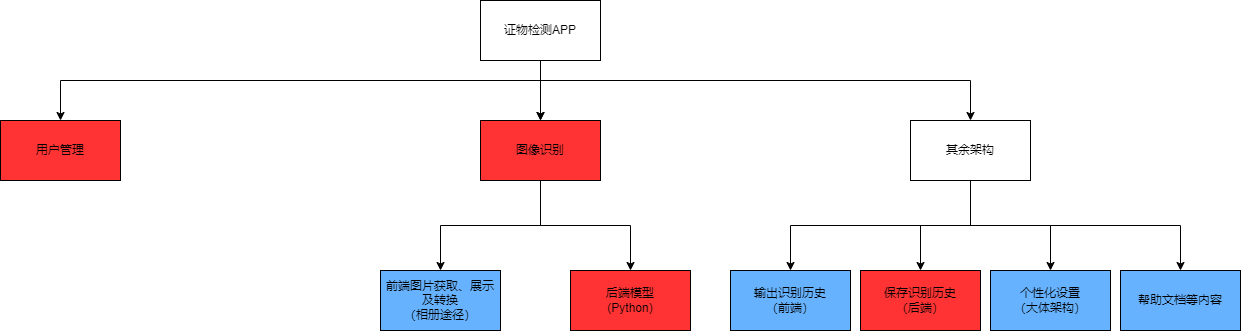

The diagram above was exported from draw.io. Its source (the exported page's mxGraphModel, read from the mxfile embedded in the PNG):
<mxGraphModel dx="1994" dy="589" grid="1" gridSize="10" guides="1" tooltips="1" connect="1" arrows="1" fold="1" page="1" pageScale="1" pageWidth="827" pageHeight="1169" background="#ffffff" math="0" shadow="0">
  <root>
    <mxCell id="0" />
    <mxCell id="1" parent="0" />
    <mxCell id="g8iPtJdgqtDUrrBS2Hou-17" value="" style="edgeStyle=orthogonalEdgeStyle;rounded=0;orthogonalLoop=1;jettySize=auto;html=1;" edge="1" parent="1" source="g8iPtJdgqtDUrrBS2Hou-2" target="g8iPtJdgqtDUrrBS2Hou-4">
      <mxGeometry relative="1" as="geometry" />
    </mxCell>
    <mxCell id="g8iPtJdgqtDUrrBS2Hou-18" value="" style="edgeStyle=orthogonalEdgeStyle;rounded=0;orthogonalLoop=1;jettySize=auto;html=1;" edge="1" parent="1" source="g8iPtJdgqtDUrrBS2Hou-2" target="g8iPtJdgqtDUrrBS2Hou-4">
      <mxGeometry relative="1" as="geometry" />
    </mxCell>
    <mxCell id="g8iPtJdgqtDUrrBS2Hou-2" value="证物检测APP" style="rounded=0;whiteSpace=wrap;html=1;" vertex="1" parent="1">
      <mxGeometry x="350" y="60" width="120" height="60" as="geometry" />
    </mxCell>
    <mxCell id="g8iPtJdgqtDUrrBS2Hou-23" value="" style="edgeStyle=orthogonalEdgeStyle;rounded=0;orthogonalLoop=1;jettySize=auto;html=1;entryX=0.5;entryY=1;entryDx=0;entryDy=0;startArrow=classic;startFill=1;endArrow=none;endFill=0;exitX=0.5;exitY=0;exitDx=0;exitDy=0;" edge="1" parent="1" source="g8iPtJdgqtDUrrBS2Hou-3" target="g8iPtJdgqtDUrrBS2Hou-2">
      <mxGeometry relative="1" as="geometry">
        <mxPoint x="80" y="100" as="targetPoint" />
        <Array as="points">
          <mxPoint x="-70" y="140" />
          <mxPoint x="410" y="140" />
        </Array>
      </mxGeometry>
    </mxCell>
    <mxCell id="g8iPtJdgqtDUrrBS2Hou-3" value="用户管理" style="rounded=0;whiteSpace=wrap;html=1;fillColor=#FF3333;" vertex="1" parent="1">
      <mxGeometry x="-130" y="180" width="120" height="60" as="geometry" />
    </mxCell>
    <mxCell id="g8iPtJdgqtDUrrBS2Hou-7" value="" style="edgeStyle=orthogonalEdgeStyle;rounded=0;orthogonalLoop=1;jettySize=auto;html=1;" edge="1" parent="1" source="g8iPtJdgqtDUrrBS2Hou-4" target="g8iPtJdgqtDUrrBS2Hou-6">
      <mxGeometry relative="1" as="geometry" />
    </mxCell>
    <mxCell id="g8iPtJdgqtDUrrBS2Hou-4" value="图像识别" style="rounded=0;whiteSpace=wrap;html=1;fillColor=#FF3333;" vertex="1" parent="1">
      <mxGeometry x="350" y="180" width="120" height="60" as="geometry" />
    </mxCell>
    <mxCell id="g8iPtJdgqtDUrrBS2Hou-25" value="" style="edgeStyle=orthogonalEdgeStyle;rounded=0;orthogonalLoop=1;jettySize=auto;html=1;entryX=0.5;entryY=1;entryDx=0;entryDy=0;endArrow=none;endFill=0;startArrow=classic;startFill=1;" edge="1" parent="1" source="g8iPtJdgqtDUrrBS2Hou-5" target="g8iPtJdgqtDUrrBS2Hou-2">
      <mxGeometry relative="1" as="geometry">
        <Array as="points">
          <mxPoint x="840" y="140" />
          <mxPoint x="410" y="140" />
        </Array>
      </mxGeometry>
    </mxCell>
    <mxCell id="g8iPtJdgqtDUrrBS2Hou-29" value="" style="edgeStyle=orthogonalEdgeStyle;rounded=0;orthogonalLoop=1;jettySize=auto;html=1;" edge="1" parent="1" source="g8iPtJdgqtDUrrBS2Hou-5" target="g8iPtJdgqtDUrrBS2Hou-28">
      <mxGeometry relative="1" as="geometry" />
    </mxCell>
    <mxCell id="g8iPtJdgqtDUrrBS2Hou-30" style="edgeStyle=orthogonalEdgeStyle;rounded=0;orthogonalLoop=1;jettySize=auto;html=1;exitX=0.5;exitY=1;exitDx=0;exitDy=0;entryX=0.5;entryY=0;entryDx=0;entryDy=0;" edge="1" parent="1" source="g8iPtJdgqtDUrrBS2Hou-5" target="g8iPtJdgqtDUrrBS2Hou-26">
      <mxGeometry relative="1" as="geometry" />
    </mxCell>
    <mxCell id="g8iPtJdgqtDUrrBS2Hou-36" style="edgeStyle=orthogonalEdgeStyle;rounded=0;orthogonalLoop=1;jettySize=auto;html=1;exitX=0.5;exitY=1;exitDx=0;exitDy=0;entryX=0.5;entryY=0;entryDx=0;entryDy=0;" edge="1" parent="1" source="g8iPtJdgqtDUrrBS2Hou-5" target="g8iPtJdgqtDUrrBS2Hou-35">
      <mxGeometry relative="1" as="geometry" />
    </mxCell>
    <mxCell id="g8iPtJdgqtDUrrBS2Hou-5" value="其余架构" style="rounded=0;whiteSpace=wrap;html=1;" vertex="1" parent="1">
      <mxGeometry x="780" y="180" width="120" height="60" as="geometry" />
    </mxCell>
    <mxCell id="g8iPtJdgqtDUrrBS2Hou-6" value="后端模型&lt;br&gt;(Python)" style="rounded=0;whiteSpace=wrap;html=1;fillColor=#FF3333;" vertex="1" parent="1">
      <mxGeometry x="440" y="330" width="120" height="60" as="geometry" />
    </mxCell>
    <mxCell id="g8iPtJdgqtDUrrBS2Hou-11" value="" style="edgeStyle=orthogonalEdgeStyle;rounded=0;orthogonalLoop=1;jettySize=auto;html=1;entryX=0.5;entryY=1;entryDx=0;entryDy=0;startArrow=classic;startFill=1;endArrow=none;endFill=0;" edge="1" parent="1" source="g8iPtJdgqtDUrrBS2Hou-9" target="g8iPtJdgqtDUrrBS2Hou-4">
      <mxGeometry relative="1" as="geometry" />
    </mxCell>
    <mxCell id="g8iPtJdgqtDUrrBS2Hou-9" value="前端图片获取、展示及转换&lt;br&gt;（相册途径）" style="rounded=0;whiteSpace=wrap;html=1;fillColor=#66B2FF;" vertex="1" parent="1">
      <mxGeometry x="250" y="330" width="120" height="60" as="geometry" />
    </mxCell>
    <mxCell id="g8iPtJdgqtDUrrBS2Hou-34" style="edgeStyle=orthogonalEdgeStyle;rounded=0;orthogonalLoop=1;jettySize=auto;html=1;exitX=0.5;exitY=0;exitDx=0;exitDy=0;entryX=0.5;entryY=1;entryDx=0;entryDy=0;startArrow=classic;startFill=1;endArrow=none;endFill=0;" edge="1" parent="1" source="g8iPtJdgqtDUrrBS2Hou-15" target="g8iPtJdgqtDUrrBS2Hou-5">
      <mxGeometry relative="1" as="geometry" />
    </mxCell>
    <mxCell id="g8iPtJdgqtDUrrBS2Hou-15" value="输出识别历史&lt;br style=&quot;border-color: var(--border-color);&quot;&gt;（前端）" style="rounded=0;whiteSpace=wrap;html=1;fillColor=#66B2FF;" vertex="1" parent="1">
      <mxGeometry x="600" y="330" width="120" height="60" as="geometry" />
    </mxCell>
    <mxCell id="g8iPtJdgqtDUrrBS2Hou-26" value="保存识别历史&lt;br&gt;（后端）" style="whiteSpace=wrap;html=1;fillColor=#FF3333;rounded=0;" vertex="1" parent="1">
      <mxGeometry x="730" y="330" width="120" height="60" as="geometry" />
    </mxCell>
    <mxCell id="g8iPtJdgqtDUrrBS2Hou-28" value="个性化设置&lt;br&gt;（大体架构）" style="rounded=0;whiteSpace=wrap;html=1;fillColor=#66B2FF;" vertex="1" parent="1">
      <mxGeometry x="860" y="330" width="120" height="60" as="geometry" />
    </mxCell>
    <mxCell id="g8iPtJdgqtDUrrBS2Hou-35" value="帮助文档等内容" style="whiteSpace=wrap;html=1;fillColor=#66B2FF;rounded=0;" vertex="1" parent="1">
      <mxGeometry x="990" y="330" width="120" height="60" as="geometry" />
    </mxCell>
  </root>
</mxGraphModel>